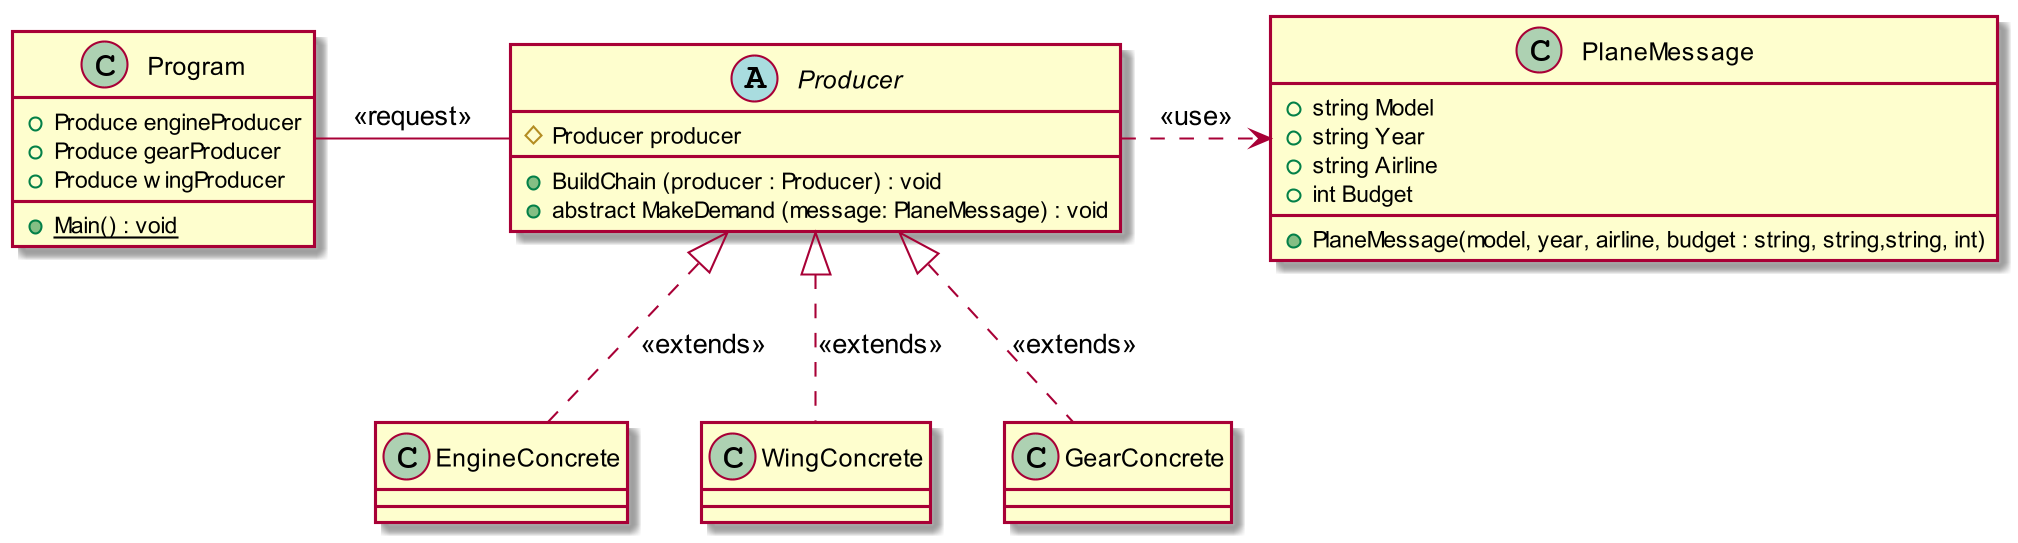

The diagram above was rendered by PlantUML. Its source (embedded in the PNG):
@startuml
skinparam dpi 200

class PlaneMessage
{
 + string Model
 + string Year
 + string Airline
 + int Budget
 + PlaneMessage(model, year, airline, budget : string, string,string, int)
}
abstract class Producer
{
 # Producer producer
 + BuildChain (producer : Producer) : void
 + abstract MakeDemand (message: PlaneMessage) : void
}
class Program
{
 + Produce engineProducer
 + Produce gearProducer
 + Produce wingProducer
 + {static} Main() : void
}
class EngineConcrete
{
}
class WingConcrete
{
}
class GearConcrete
{
}

Producer <|.down. GearConcrete : <<extends>>
Producer <|.down. EngineConcrete : <<extends>>
Producer <|.down. WingConcrete : <<extends>>
Program -right- Producer : <<request>>
Producer .right.> PlaneMessage : <<use>>
@enduml